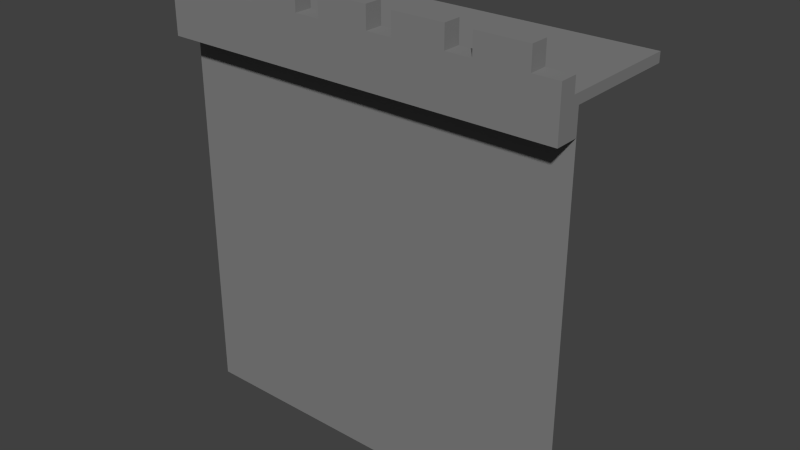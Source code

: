 # Source: exteriorParapetCorner.blend  (saved by Blender 2.73.0; exported with 4.5.12 LTS)
import bpy
from mathutils import Matrix  # noqa: F401  (used for matrix-valued properties, if any)

bpy.ops.wm.read_factory_settings(use_empty=True)
scene = bpy.context.scene
scene.name = 'Scene'

# ---- collections
col_collection_1 = bpy.data.collections.new('Collection 1'); scene.collection.children.link(col_collection_1)

# ---- materials (node trees are filled in below, after node groups)
mat_metal = bpy.data.materials.new('metal')
mat_metal.alpha_threshold = 0.0
mat_metal.use_transparent_shadow = False
mat_metal.diffuse_color = (0.2203, 0.2203, 0.2203, 1.0)
mat_metal.roughness = 0.5
mat_wood = bpy.data.materials.new('wood')
mat_wood.alpha_threshold = 0.0
mat_wood.use_transparent_shadow = False
mat_wood.diffuse_color = (0.02038, 0.01971, 0.02021, 1.0)
mat_wood.roughness = 0.5
mat_water = bpy.data.materials.new('water')
mat_water.alpha_threshold = 0.0
mat_water.use_transparent_shadow = False
mat_water.diffuse_color = (0.1766, 0.05668, 0.8, 1.0)
mat_water.roughness = 0.5

# ---- material node trees

# ---- world
world_world = bpy.data.worlds.new('World'); scene.world = world_world
world_world.color = (0.05088, 0.05088, 0.05088)
world_world.use_sun_shadow = False
world_world.sun_shadow_jitter_overblur = 0.0
world_world.cycles.sampling_method = 'MANUAL'
world_world.cycles.sample_map_resolution = 256

# ---- meshes
me_cylinder_003 = bpy.data.meshes.new('Cylinder.003')
me_cylinder_003.from_pydata([(0.0, 0.0, -25.71), (12.97, 0.0, -25.71), (12.97, 0.0, 0.2211), (0.0, 0.0, -22.47), (12.97, 0.0, -22.47), (12.97, 0.0, -1.4), (0.0, 0.0, -1.4), (0.0, -1.585, 0.2211), (12.97, -1.585, 0.2211), (12.97, -1.585, -1.4), (0.0, -1.585, -1.4), (0.0, 7.529, 0.2211), (12.97, 7.529, 0.2211), (0.0, 0.0, -22.47), (12.97, 0.0, -22.47), (0.0, 0.0, -22.47), (12.97, 0.0, -22.47), (6.483, 0.3306, -11.34), (6.483, 0.3306, -10.62), (0.0, 0.0, -22.47), (12.97, 0.0, -22.47), (6.484, -1.585, 0.8401), (0.0, -1.585, 0.8401), (12.97, -1.585, 0.8401), (0.0, 7.529, 0.8401), (12.97, 7.529, 0.8401), (6.484, 7.529, 0.8401), (0.0, 2.972, 0.8401), (12.97, 2.972, 0.8401), (6.484, 2.972, 0.8401), (3.242, -1.585, 0.8401), (9.725, 7.529, 0.8401), (3.242, 7.529, 0.8401), (9.725, -1.585, 0.8401), (0.0, 0.6937, 0.8401), (12.97, 0.6937, 0.8401), (0.0, 5.251, 0.8401), (12.97, 5.251, 0.8401), (6.484, 5.251, 0.8401), (6.484, 0.6937, 0.8401), (3.242, 2.972, 0.8401), (9.725, 2.972, 0.8401), (9.725, 0.6937, 0.8401), (3.242, 0.6937, 0.8401), (3.242, 5.251, 0.8401), (9.725, 5.251, 0.8401), (1.621, -1.585, 0.8401), (8.105, 7.529, 0.8401), (1.621, 7.529, 0.8401), (8.105, -1.585, 0.8401), (0.0, -0.4455, 0.8401), (12.97, -0.4455, 0.8401), (0.0, 4.112, 0.8401), (12.97, 4.112, 0.8401), (6.484, 6.39, 0.8401), (6.484, 1.833, 0.8401), (1.621, 2.972, 0.8401), (8.105, 2.972, 0.8401), (4.863, -1.585, 0.8401), (11.35, 7.529, 0.8401), (4.863, 7.529, 0.8401), (11.35, -1.585, 0.8401), (0.0, 1.833, 0.8401), (12.97, 1.833, 0.8401), (0.0, 6.39, 0.8401), (12.97, 6.39, 0.8401), (6.484, 4.112, 0.8401), (6.484, -0.4455, 0.8401), (4.863, 2.972, 0.8401), (11.35, 2.972, 0.8401), (9.725, 1.833, 0.8401), (9.725, -0.4455, 0.8401), (8.105, 0.6937, 0.8401), (11.35, 0.6937, 0.8401), (3.242, 1.833, 0.8401), (3.242, -0.4455, 0.8401), (1.621, 0.6937, 0.8401), (4.863, 0.6937, 0.8401), (3.242, 6.39, 0.8401), (3.242, 4.112, 0.8401), (1.621, 5.251, 0.8401), (4.863, 5.251, 0.8401), (9.725, 6.39, 0.8401), (9.725, 4.112, 0.8401), (8.105, 5.251, 0.8401), (11.35, 5.251, 0.8401), (11.35, 4.112, 0.8401), (8.105, 4.112, 0.8401), (8.105, 6.39, 0.8401), (4.863, 4.112, 0.8401), (1.621, 4.112, 0.8401), (1.621, 6.39, 0.8401), (4.863, -0.4455, 0.8401), (1.621, -0.4455, 0.8401), (1.621, 1.833, 0.8401), (11.35, -0.4455, 0.8401), (8.105, -0.4455, 0.8401), (8.105, 1.833, 0.8401), (11.35, 1.833, 0.8401), (4.863, 1.833, 0.8401), (4.863, 6.39, 0.8401), (11.35, 6.39, 0.8401), (6.484, -1.585, 1.785), (0.0, -1.585, 1.785), (12.97, -1.585, 1.785), (3.242, -1.585, 1.785), (9.725, -1.585, 1.785), (1.621, -1.585, 1.785), (8.105, -1.585, 1.785), (0.0, -0.4455, 1.785), (12.97, -0.4455, 1.785), (4.863, -1.585, 1.785), (11.35, -1.585, 1.785), (6.484, -0.4455, 1.785), (9.725, -0.4455, 1.785), (3.242, -0.4455, 1.785), (4.863, -0.4455, 1.785), (1.621, -0.4455, 1.785), (11.35, -0.4455, 1.785), (8.105, -0.4455, 1.785), (6.484, -1.585, 3.15), (0.0, -1.585, 3.15), (3.242, -1.585, 3.15), (9.725, -1.585, 3.15), (1.621, -1.585, 3.15), (8.105, -1.585, 3.15), (0.0, -0.4455, 3.15), (4.863, -1.585, 3.15), (11.35, -1.585, 3.15), (6.484, -0.4455, 3.15), (9.725, -0.4455, 3.15), (3.242, -0.4455, 3.15), (4.863, -0.4455, 3.15), (1.621, -0.4455, 3.15), (11.35, -0.4455, 3.15), (8.105, -0.4455, 3.15)], [(2, 12), (17, 18)], [(8, 12, 25, 65, 37, 53, 28, 63, 35, 51, 23), (7, 10, 9, 8), (5, 2, 8, 9), (16, 15, 13, 14), (1, 14, 13, 0), (4, 3, 15, 16), (1, 4, 16, 14), (6, 5, 9, 10), (5, 6, 19, 20), (101, 65, 25, 59), (12, 11, 24, 48, 32, 60, 26, 47, 31, 59, 25), (100, 54, 26, 60), (7, 8, 23, 61, 33, 49, 21, 58, 30, 46, 22), (99, 55, 29, 68), (98, 63, 28, 69), (97, 70, 41, 57), (96, 71, 42, 72), (95, 51, 35, 73), (94, 74, 40, 56), (93, 75, 43, 76), (92, 67, 39, 77), (91, 78, 32, 48), (90, 79, 44, 80), (89, 66, 38, 81), (88, 82, 31, 47), (87, 83, 45, 84), (86, 53, 37, 85), (83, 86, 85, 45), (41, 69, 86, 83), (69, 28, 53, 86), (66, 87, 84, 38), (29, 57, 87, 66), (57, 41, 83, 87), (54, 88, 47, 26), (38, 84, 88, 54), (84, 45, 82, 88), (79, 89, 81, 44), (40, 68, 89, 79), (68, 29, 66, 89), (52, 90, 80, 36), (27, 56, 90, 52), (56, 40, 79, 90), (64, 91, 48, 24), (36, 80, 91, 64), (80, 44, 78, 91), (75, 92, 77, 43), (95, 71, 114, 118), (67, 92, 116, 113), (50, 93, 76, 34), (58, 21, 102, 111), (49, 33, 106, 108), (62, 94, 56, 27), (34, 76, 94, 62), (76, 43, 74, 94), (71, 95, 73, 42), (21, 49, 108, 102), (75, 93, 117, 115), (67, 96, 72, 39), (30, 58, 111, 105), (96, 67, 113, 119), (55, 97, 57, 29), (39, 72, 97, 55), (72, 42, 70, 97), (70, 98, 69, 41), (42, 73, 98, 70), (73, 35, 63, 98), (74, 99, 68, 40), (43, 77, 99, 74), (77, 39, 55, 99), (78, 100, 60, 32), (44, 81, 100, 78), (81, 38, 54, 100), (82, 101, 59, 31), (45, 85, 101, 82), (85, 37, 65, 101), (108, 106, 123, 125), (118, 114, 130, 134), (119, 108, 125, 135), (107, 105, 115, 117), (103, 107, 124, 121), (112, 104, 110, 118), (102, 108, 119, 113), (114, 119, 135, 130), (33, 61, 112, 106), (71, 96, 119, 114), (61, 23, 104, 112), (93, 50, 109, 117), (51, 95, 118, 110), (22, 46, 107, 103), (46, 30, 105, 107), (92, 75, 115, 116), (23, 51, 110, 104), (122, 127, 132, 131), (127, 120, 129, 132), (121, 124, 133, 126), (123, 128, 134, 130), (125, 123, 130, 135), (106, 112, 128, 123), (107, 117, 133, 124), (116, 115, 131, 132), (115, 105, 122, 131), (102, 113, 129, 120), (111, 102, 120, 127), (112, 118, 134, 128), (117, 109, 126, 133), (105, 111, 127, 122), (113, 116, 132, 129)])
me_cylinder_003.materials.append(mat_metal)
me_cylinder_003.materials.append(mat_wood)
me_cylinder_003.materials.append(mat_water)
me_cylinder_003.materials.append(mat_wood)
me_cylinder_003.use_remesh_preserve_volume = False
me_cylinder_003.use_remesh_preserve_attributes = False
me_cylinder_003.use_mirror_vertex_groups = False
me_cylinder_003.update()

# ---- objects
ob_cylinder_002 = bpy.data.objects.new('Cylinder.002', me_cylinder_003)

# ---- transforms, parenting, visibility, modifiers, constraints
ob_cylinder_002.location = (0.0, 0.0, 0.0)
ob_cylinder_002.scale = (0.3802, 0.3802, 0.3802)
ob_cylinder_002.lineart.crease_threshold = 0.0
_m = ob_cylinder_002.modifiers.new('Mirror', 'MIRROR')
_m.use_clip = True
_m.use_mirror_u = True

# ---- collection membership
col_collection_1.objects.link(ob_cylinder_002)

# ---- scene / render settings (as saved in the file)
scene.frame_start = 1; scene.frame_end = 250; scene.frame_set(1)
scene.render.engine = 'BLENDER_EEVEE_NEXT'
scene.render.resolution_percentage = 50
scene.render.dither_intensity = 0.0
scene.cycles.use_denoising = False
scene.cycles.samples = 10
scene.cycles.sampling_pattern = 'TABULATED_SOBOL'
scene.cycles.light_sampling_threshold = 0.0
scene.cycles.use_adaptive_sampling = False
scene.cycles.use_light_tree = False
scene.cycles.blur_glossy = 0.0
scene.cycles.pixel_filter_type = 'GAUSSIAN'
scene.cycles.sample_clamp_indirect = 0.0
scene.view_settings.view_transform = 'Standard'
bpy.context.view_layer.update()

# ---- added for rendering (the .blend has no active camera and no usable light): camera, sun
cam_auto = bpy.data.cameras.new('AutoCamera')
cam_auto.lens = 50.0
cam_auto.sensor_width = 36.0
cam_auto.clip_end = 1000.0
ob_auto_camera = bpy.data.objects.new('AutoCamera', cam_auto)
scene.collection.objects.link(ob_auto_camera)
ob_auto_camera.location = (14.022, -15.6962, 6.92806)
ob_auto_camera.rotation_euler = (1.09748, -7.21219e-08, 0.694738)
scene.camera = ob_auto_camera
light_auto_sun = bpy.data.lights.new('AutoSun', 'SUN')
light_auto_sun.energy = 3.0
light_auto_sun.angle = 0.0523599
ob_auto_sun = bpy.data.objects.new('AutoSun', light_auto_sun)
scene.collection.objects.link(ob_auto_sun)
ob_auto_sun.rotation_euler = (0.872665, 0.174533, 0.523599)
bpy.context.view_layer.update()
